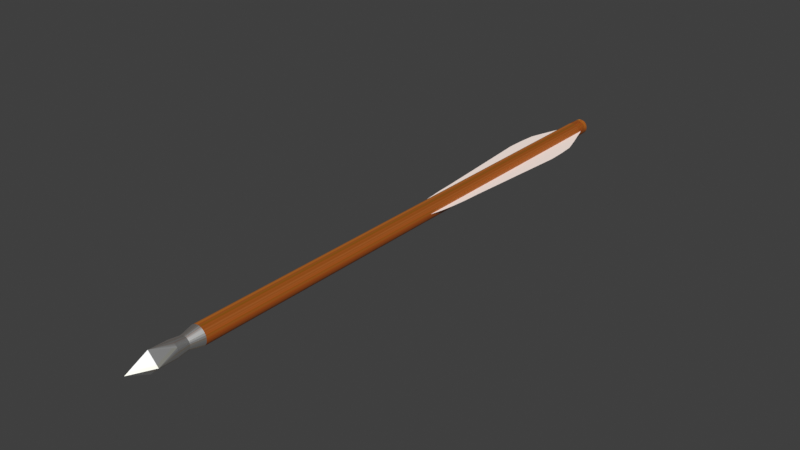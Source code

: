 # Source: bolt.blend  (saved by Blender 5.2.45; exported with 4.5.12 LTS)
import bpy
from mathutils import Matrix  # noqa: F401  (used for matrix-valued properties, if any)

bpy.ops.wm.read_factory_settings(use_empty=True)
scene = bpy.context.scene
scene.name = 'Scene'

# ---- collections
col_crossbow = bpy.data.collections.new('crossbow'); scene.collection.children.link(col_crossbow)
col_bolt = bpy.data.collections.new('bolt'); scene.collection.children.link(col_bolt)
col_scene = bpy.data.collections.new('scene'); scene.collection.children.link(col_scene)

# ---- images (referenced by path relative to the original .blend; pixels are not part of the script)
import os
ASSET_DIR = os.environ.get("B2B_ASSET_DIR", "")  # directory of the original .blend (textures are referenced by path, not embedded)
HERE = os.path.dirname(os.path.abspath(__file__))  # packed textures are extracted next to this script under _unpacked/

def load_image(name, relpath, width, height, colorspace="sRGB"):
    """Load a texture the original file referenced (path relative to the .blend, or extracted next to this script)."""
    p = next((c for c in (os.path.join(HERE, relpath), os.path.join(ASSET_DIR, relpath)) if relpath and os.path.exists(c)), "")
    if p:
        img = bpy.data.images.load(p, check_existing=True)
        img.name = name
    else:  # same state as the original file: an image datablock whose file is absent (Cycles renders it pink)
        img = bpy.data.images.new(name, width, height)
        img.source = "FILE"
        img.filepath = "//" + (relpath or name)
    img.colorspace_settings.name = colorspace
    return img
img_crossbow_string_png = load_image('crossbow_string.png', '_unpacked/crossbow_string.c989c916.png', 128, 27, 'sRGB')
img_crossbow_wood_png = load_image('crossbow_wood.png', '_unpacked/crossbow_wood.1ce1862f.png', 512, 512, 'sRGB')

# ---- materials (node trees are filled in below, after node groups)
mat_metal = bpy.data.materials.new('metal')
mat_metal.use_backface_culling_lightprobe_volume = False
mat_metal.use_transparent_shadow = False
mat_body = bpy.data.materials.new('body')
mat_body.use_backface_culling_lightprobe_volume = False
mat_body.use_transparent_shadow = False
mat_string = bpy.data.materials.new('string')
mat_string.use_backface_culling_lightprobe_volume = False
mat_string.use_transparent_shadow = False

# ---- material node trees
mat_metal.use_nodes = True; mat_metal.node_tree.nodes.clear()
_N = mat_metal.node_tree.nodes; _L = mat_metal.node_tree.links
n0 = _N.new('ShaderNodeBsdfPrincipled'); n0.name = 'Principled BSDF'; n0.location = (10, 300)
n0.distribution = 'GGX'
n0.subsurface_method = 'BURLEY'
n0.inputs[1].default_value = 1.0
n0.inputs[3].default_value = 1.45
n0.inputs[27].default_value = (0.0, 0.0, 0.0, 1.0)
n0.inputs[28].default_value = 1.0
n1 = _N.new('ShaderNodeOutputMaterial'); n1.name = 'Material Output'; n1.location = (300, 300)
n2 = _N.new('ShaderNodeTexImage'); n2.name = 'Image Texture'; n2.location = (-280, 280)
n2.image = img_crossbow_string_png
n3 = _N.new('ShaderNodeMixRGB'); n3.name = 'InventoryBrightness'; n3.location = (-220, 480)
n3.label = 'Brighter on black inventory'
n3.blend_type = 'MULTIPLY'
n3.inputs[0].default_value = 1.0
n3.inputs[2].default_value = (3.0, 3.0, 3.0, 1.0)
_L.new(n0.outputs[0], n1.inputs[0])
_L.new(n2.outputs[0], n3.inputs[1])
_L.new(n3.outputs[0], n0.inputs[0])
n1.is_active_output = True
mat_body.use_nodes = True; mat_body.node_tree.nodes.clear()
_N = mat_body.node_tree.nodes; _L = mat_body.node_tree.links
n0 = _N.new('ShaderNodeBsdfPrincipled'); n0.name = 'Principled BSDF'; n0.location = (10, 300)
n0.distribution = 'GGX'
n0.subsurface_method = 'BURLEY'
n0.inputs[3].default_value = 1.45
n0.inputs[27].default_value = (0.0, 0.0, 0.0, 1.0)
n0.inputs[28].default_value = 1.0
n1 = _N.new('ShaderNodeOutputMaterial'); n1.name = 'Material Output'; n1.location = (300, 300)
n2 = _N.new('ShaderNodeTexImage'); n2.name = 'Image Texture'; n2.location = (-280, 280)
n2.image = img_crossbow_wood_png
n3 = _N.new('ShaderNodeMixRGB'); n3.name = 'InventoryBrightness'; n3.location = (-220, 480)
n3.label = 'Brighter on black inventory'
n3.blend_type = 'MULTIPLY'
n3.inputs[0].default_value = 1.0
n3.inputs[2].default_value = (3.0, 3.0, 3.0, 1.0)
_L.new(n0.outputs[0], n1.inputs[0])
_L.new(n2.outputs[0], n3.inputs[1])
_L.new(n3.outputs[0], n0.inputs[0])
n1.is_active_output = True
mat_string.use_nodes = True; mat_string.node_tree.nodes.clear()
_N = mat_string.node_tree.nodes; _L = mat_string.node_tree.links
n0 = _N.new('ShaderNodeBsdfPrincipled'); n0.name = 'Principled BSDF'; n0.location = (10, 300)
n0.distribution = 'GGX'
n0.subsurface_method = 'BURLEY'
n0.inputs[2].default_value = 1.0
n0.inputs[3].default_value = 1.45
n0.inputs[13].default_value = 0.0
n0.inputs[20].default_value = 0.0
n0.inputs[27].default_value = (0.0, 0.0, 0.0, 1.0)
n0.inputs[28].default_value = 1.0
n1 = _N.new('ShaderNodeOutputMaterial'); n1.name = 'Material Output'; n1.location = (300, 300)
n2 = _N.new('ShaderNodeTexImage'); n2.name = 'Image Texture'; n2.location = (-280, 280)
n2.image = img_crossbow_string_png
n3 = _N.new('ShaderNodeMixRGB'); n3.name = 'InventoryBrightness'; n3.location = (-220, 480)
n3.label = 'Brighter on black inventory'
n3.blend_type = 'MULTIPLY'
n3.inputs[0].default_value = 1.0
n3.inputs[2].default_value = (3.0, 3.0, 3.0, 1.0)
_L.new(n0.outputs[0], n1.inputs[0])
_L.new(n2.outputs[0], n3.inputs[1])
_L.new(n3.outputs[0], n0.inputs[0])
n1.is_active_output = True

# ---- world
world_bolt_world = bpy.data.worlds.new('bolt World'); scene.world = world_bolt_world
world_bolt_world.use_nodes = True; world_bolt_world.node_tree.nodes.clear()
_N = world_bolt_world.node_tree.nodes; _L = world_bolt_world.node_tree.links
n0 = _N.new('ShaderNodeBackground'); n0.name = 'Background'; n0.location = (-200, 100)
n0.inputs[0].default_value = (0.05, 0.05, 0.05, 1.0)
n1 = _N.new('ShaderNodeOutputWorld'); n1.name = 'World Output'; n1.location = (200, 100)
_L.new(n0.outputs[0], n1.inputs[0])
n1.is_active_output = True

# ---- meshes
me_cylinder_001 = bpy.data.meshes.new('Cylinder.001')
me_cylinder_001.from_pydata([(1.869e-06, -0.2357, 0.02004), (0.001824, -0.2357, 0.01986), (0.003576, -0.2357, 0.01933), (0.00519, -0.2357, 0.01846), (0.006605, -0.2357, 0.0173), (0.007767, -0.2357, 0.01589), (0.00863, -0.2357, 0.01427), (0.009161, -0.2357, 0.01252), (0.009341, -0.2357, 0.0107), (0.009161, -0.2357, 0.008877), (0.00863, -0.2357, 0.007125), (0.007767, -0.2357, 0.00551), (0.006605, -0.2357, 0.004095), (0.00519, -0.2357, 0.002934), (0.003576, -0.2357, 0.002071), (0.001824, -0.2357, 0.001539), (1.868e-06, -0.2357, 0.00136), (-0.00182, -0.2357, 0.001539), (-0.003572, -0.2357, 0.002071), (-0.005187, -0.2357, 0.002934), (-0.006602, -0.2357, 0.004095), (-0.007763, -0.2357, 0.00551), (-0.008626, -0.2357, 0.007125), (-0.009158, -0.2357, 0.008877), (-0.009337, -0.2357, 0.0107), (-0.009158, -0.2357, 0.01252), (-0.008626, -0.2357, 0.01427), (-0.007763, -0.2357, 0.01589), (-0.006602, -0.2357, 0.0173), (-0.005187, -0.2357, 0.01846), (-0.003572, -0.2357, 0.01933), (-0.00182, -0.2357, 0.01986), (1.804e-06, -0.2821, 0.02125), (0.002451, -0.2492, 0.01661), (0.001251, -0.2492, 0.004421), (-0.004524, -0.2492, 0.01523), (0.001251, -0.2492, 0.01698), (0.01059, -0.2821, 0.009869), (-0.005912, -0.2492, 0.008249), (0.006403, -0.2492, 0.0107), (-0.005321, -0.2492, 0.007143), (0.00628, -0.2492, 0.01195), (-0.004524, -0.2492, 0.006172), (0.005916, -0.2492, 0.01315), (-0.003554, -0.2492, 0.005376), (1.804e-06, -0.2821, 0.0), (1.857e-06, -0.2492, 0.0171), (0.005324, -0.2492, 0.01426), (1.804e-06, -0.3045, 0.01025), (-0.002448, -0.2492, 0.004785), (-0.001247, -0.2492, 0.01698), (0.004528, -0.2492, 0.01523), (-0.01059, -0.2821, 0.009869), (0.004528, -0.2492, 0.006172), (-0.006276, -0.2492, 0.01195), (0.005324, -0.2492, 0.007143), (-0.006399, -0.2492, 0.0107), (0.005916, -0.2492, 0.008249), (-0.006276, -0.2492, 0.00945), (0.00628, -0.2492, 0.00945), (0.002451, -0.2492, 0.004785), (-0.005321, -0.2492, 0.01426), (0.003558, -0.2492, 0.005376), (-0.005912, -0.2492, 0.01315), (0.004397, -0.2611, 0.01728), (0.005596, -0.2611, 0.01629), (-0.003026, -0.2611, 0.01801), (-0.001541, -0.2611, 0.01846), (-0.001541, -0.2611, 0.00294), (-0.003026, -0.2611, 0.00339), (0.00658, -0.2611, 0.01509), (1.845e-06, -0.2611, 0.01861), (-0.004393, -0.2611, 0.004121), (0.007311, -0.2611, 0.01373), (-0.005592, -0.2611, 0.005105), (0.007761, -0.2611, 0.01224), (-0.006576, -0.2611, 0.006304), (0.007913, -0.2611, 0.0107), (-0.007307, -0.2611, 0.007671), (0.007761, -0.2611, 0.009155), (-0.007757, -0.2611, 0.009155), (0.007311, -0.2611, 0.007671), (-0.007909, -0.2611, 0.0107), (0.00658, -0.2611, 0.006304), (-0.007757, -0.2611, 0.01224), (0.005596, -0.2611, 0.005105), (-0.007307, -0.2611, 0.01373), (0.004397, -0.2611, 0.004121), (-0.006576, -0.2611, 0.01509), (0.003029, -0.2611, 0.00339), (0.001545, -0.2611, 0.01846), (-0.005592, -0.2611, 0.01629), (0.001545, -0.2611, 0.00294), (0.003029, -0.2611, 0.01801), (-0.004393, -0.2611, 0.01728), (1.844e-06, -0.2611, 0.002788), (-0.003554, -0.2492, 0.01602), (1.857e-06, -0.2492, 0.004298), (0.003558, -0.2492, 0.01602), (-0.002448, -0.2492, 0.01661), (-0.001247, -0.2492, 0.004421), (1.844e-06, 0.3045, 0.01855), (1.844e-06, 0.2874, 0.01909), (0.001534, 0.3045, 0.0184), (0.00164, 0.2874, 0.01893), (0.003007, 0.3045, 0.01795), (0.003215, 0.2874, 0.01846), (0.004365, 0.3045, 0.01723), (0.004666, 0.2874, 0.01768), (0.005555, 0.3045, 0.01625), (0.005939, 0.2874, 0.01664), (0.006531, 0.3045, 0.01506), (0.006983, 0.2874, 0.01536), (0.007257, 0.3045, 0.0137), (0.007759, 0.2874, 0.01391), (0.007704, 0.3045, 0.01223), (0.008237, 0.2874, 0.01234), (0.007855, 0.3045, 0.0107), (0.008398, 0.2874, 0.0107), (0.007704, 0.3045, 0.009167), (0.008237, 0.2874, 0.009061), (0.007257, 0.3045, 0.007694), (0.007759, 0.2874, 0.007486), (0.006531, 0.3045, 0.006336), (0.006983, 0.2874, 0.006034), (0.005555, 0.3045, 0.005146), (0.005939, 0.2874, 0.004762), (0.004365, 0.3045, 0.004169), (0.004666, 0.2874, 0.003718), (0.003007, 0.3045, 0.003444), (0.003215, 0.2874, 0.002942), (0.001534, 0.3045, 0.002997), (0.00164, 0.2874, 0.002464), (1.844e-06, 0.3045, 0.002846), (1.843e-06, 0.2874, 0.002303), (-0.00153, 0.3045, 0.002997), (-0.001636, 0.2874, 0.002464), (-0.003003, 0.3045, 0.003444), (-0.003211, 0.2874, 0.002942), (-0.004361, 0.3045, 0.004169), (-0.004663, 0.2874, 0.003718), (-0.005551, 0.3045, 0.005146), (-0.005935, 0.2874, 0.004762), (-0.006528, 0.3045, 0.006336), (-0.006979, 0.2874, 0.006034), (-0.007253, 0.3045, 0.007694), (-0.007755, 0.2874, 0.007486), (-0.0077, 0.3045, 0.009167), (-0.008233, 0.2874, 0.009061), (-0.007851, 0.3045, 0.0107), (-0.008394, 0.2874, 0.0107), (-0.0077, 0.3045, 0.01223), (-0.008233, 0.2874, 0.01234), (-0.007253, 0.3045, 0.0137), (-0.007755, 0.2874, 0.01391), (-0.006528, 0.3045, 0.01506), (-0.006979, 0.2874, 0.01536), (-0.005551, 0.3045, 0.01625), (-0.005935, 0.2874, 0.01664), (-0.004361, 0.3045, 0.01723), (-0.004663, 0.2874, 0.01768), (-0.003003, 0.3045, 0.01795), (-0.003211, 0.2874, 0.01846), (-0.00153, 0.3045, 0.0184), (-0.001636, 0.2874, 0.01893), (1.869e-06, -0.2357, 0.02004), (0.001824, -0.2357, 0.01986), (0.003576, -0.2357, 0.01933), (0.00519, -0.2357, 0.01846), (0.006605, -0.2357, 0.0173), (0.007767, -0.2357, 0.01589), (0.00863, -0.2357, 0.01427), (0.009161, -0.2357, 0.01252), (0.009341, -0.2357, 0.0107), (0.009161, -0.2357, 0.008877), (0.00863, -0.2357, 0.007125), (0.007767, -0.2357, 0.00551), (0.006605, -0.2357, 0.004095), (0.00519, -0.2357, 0.002934), (0.003576, -0.2357, 0.002071), (0.001824, -0.2357, 0.001539), (1.868e-06, -0.2357, 0.00136), (-0.00182, -0.2357, 0.001539), (-0.003572, -0.2357, 0.002071), (-0.005187, -0.2357, 0.002934), (-0.006602, -0.2357, 0.004095), (-0.007763, -0.2357, 0.00551), (-0.008626, -0.2357, 0.007125), (-0.009158, -0.2357, 0.008877), (-0.009337, -0.2357, 0.0107), (-0.009158, -0.2357, 0.01252), (-0.008626, -0.2357, 0.01427), (-0.007763, -0.2357, 0.01589), (-0.006602, -0.2357, 0.0173), (-0.005187, -0.2357, 0.01846), (-0.003572, -0.2357, 0.01933), (-0.00182, -0.2357, 0.01986), (1.121e-09, 0.3023, 0.01145), (-0.004168, 0.3013, 0.01145), (-0.006035, 0.296, 0.01145), (-0.009728, 0.2874, 0.01145), (-0.0143, 0.2738, 0.01145), (-0.01892, 0.2601, 0.01145), (-0.02342, 0.2454, 0.01145), (-0.02486, 0.2279, 0.01145), (-0.02535, 0.2096, 0.01145), (-0.01665, 0.09426, 0.01145), (-0.01569, 0.07672, 0.01145), (-0.01412, 0.06056, 0.01145), (-0.01201, 0.04639, 0.01145), (-0.009433, 0.03476, 0.01145), (-0.006497, 0.02612, 0.01145), (-0.003312, 0.0208, 0.01145), (2.496e-09, 0.01901, 0.01145), (0.003312, 0.0208, 0.01145), (0.006497, 0.02612, 0.01145), (0.009433, 0.03476, 0.01145), (0.01201, 0.04639, 0.01145), (0.01412, 0.06056, 0.01145), (0.01569, 0.07672, 0.01145), (0.01665, 0.09426, 0.01145), (0.02535, 0.2096, 0.01145), (0.02486, 0.2279, 0.01145), (0.02342, 0.2454, 0.01145), (0.01846, 0.2618, 0.01145), (0.01389, 0.2755, 0.01145), (0.01008, 0.2874, 0.01145), (0.006383, 0.296, 0.01145), (0.004168, 0.3013, 0.01145)], [], [(65, 64, 32), (30, 31, 0, 1, 2, 3, 4, 5, 6, 7, 8, 9, 10, 11, 12, 13, 14, 15, 16, 17, 18, 19, 20, 21, 22, 23, 24, 25, 26, 27, 28, 29), (18, 17, 100, 49), (67, 66, 32), (69, 68, 45), (70, 65, 32, 37), (71, 67, 32), (72, 69, 45), (73, 70, 37), (74, 72, 45, 52), (75, 73, 37), (76, 74, 52), (77, 75, 37), (78, 76, 52), (79, 77, 37), (80, 78, 52), (81, 79, 37), (82, 80, 52), (83, 81, 37), (84, 82, 52), (85, 83, 37), (86, 84, 52), (87, 85, 37, 45), (88, 86, 52), (89, 87, 45), (90, 71, 32), (91, 88, 52, 32), (92, 89, 45), (93, 90, 32), (94, 91, 32), (95, 92, 45), (64, 93, 32), (66, 94, 32), (68, 95, 45), (100, 97, 95, 68), (99, 96, 94, 66), (98, 33, 93, 64), (97, 34, 92, 95), (96, 35, 91, 94), (33, 36, 90, 93), (34, 60, 89, 92), (35, 61, 88, 91), (36, 46, 71, 90), (60, 62, 87, 89), (61, 63, 86, 88), (62, 53, 85, 87), (63, 54, 84, 86), (53, 55, 83, 85), (54, 56, 82, 84), (55, 57, 81, 83), (56, 58, 80, 82), (57, 59, 79, 81), (58, 38, 78, 80), (59, 39, 77, 79), (38, 40, 76, 78), (39, 41, 75, 77), (40, 42, 74, 76), (41, 43, 73, 75), (42, 44, 72, 74), (43, 47, 70, 73), (44, 49, 69, 72), (46, 50, 67, 71), (47, 51, 65, 70), (49, 100, 68, 69), (50, 99, 66, 67), (51, 98, 64, 65), (31, 30, 99, 50), (37, 32, 48), (52, 45, 48), (32, 52, 48), (4, 3, 98, 51), (45, 37, 48), (5, 4, 51, 47), (0, 31, 50, 46), (19, 18, 49, 44), (6, 5, 47, 43), (20, 19, 44, 42), (7, 6, 43, 41), (21, 20, 42, 40), (8, 7, 41, 39), (22, 21, 40, 38), (9, 8, 39, 59), (23, 22, 38, 58), (10, 9, 59, 57), (24, 23, 58, 56), (11, 10, 57, 55), (25, 24, 56, 54), (12, 11, 55, 53), (26, 25, 54, 63), (13, 12, 53, 62), (27, 26, 63, 61), (14, 13, 62, 60), (1, 0, 46, 36), (28, 27, 61, 35), (15, 14, 60, 34), (2, 1, 36, 33), (29, 28, 35, 96), (16, 15, 34, 97), (3, 2, 33, 98), (30, 29, 96, 99), (17, 16, 97, 100), (101, 102, 104, 103), (103, 104, 106, 105), (105, 106, 108, 107), (107, 108, 110, 109), (109, 110, 112, 111), (111, 112, 114, 113), (113, 114, 116, 115), (115, 116, 118, 117), (117, 118, 120, 119), (119, 120, 122, 121), (121, 122, 124, 123), (123, 124, 126, 125), (125, 126, 128, 127), (127, 128, 130, 129), (129, 130, 132, 131), (131, 132, 134, 133), (133, 134, 136, 135), (135, 136, 138, 137), (137, 138, 140, 139), (139, 140, 142, 141), (141, 142, 144, 143), (143, 144, 146, 145), (145, 146, 148, 147), (147, 148, 150, 149), (149, 150, 152, 151), (151, 152, 154, 153), (153, 154, 156, 155), (155, 156, 158, 157), (157, 158, 160, 159), (159, 160, 162, 161), (114, 112, 170, 171), (161, 162, 164, 163), (163, 164, 102, 101), (101, 103, 105, 107, 109, 111, 113, 115, 117, 119, 121, 123, 125, 127, 129, 131, 133, 135, 137, 139, 141, 143, 145, 147, 149, 151, 153, 155, 157, 159, 161, 163), (132, 130, 179, 180), (150, 148, 188, 189), (106, 104, 166, 167), (124, 122, 175, 176), (142, 140, 184, 185), (160, 158, 193, 194), (116, 114, 171, 172), (134, 132, 180, 181), (152, 150, 189, 190), (108, 106, 167, 168), (126, 124, 176, 177), (144, 142, 185, 186), (162, 160, 194, 195), (118, 116, 172, 173), (136, 134, 181, 182), (154, 152, 190, 191), (110, 108, 168, 169), (128, 126, 177, 178), (146, 144, 186, 187), (164, 162, 195, 196), (120, 118, 173, 174), (138, 136, 182, 183), (156, 154, 191, 192), (112, 110, 169, 170), (130, 128, 178, 179), (148, 146, 187, 188), (104, 102, 165, 166), (102, 164, 196, 165), (122, 120, 174, 175), (140, 138, 183, 184), (158, 156, 192, 193), (198, 199, 200, 201, 202, 203, 204, 205, 206, 207, 208, 209, 210, 211, 212, 213, 214, 215, 216, 217, 218, 219, 220, 221, 222, 223, 224, 225, 226, 227, 228, 197)])
me_cylinder_001.polygons.foreach_set('material_index', [0, 0, 0, 0, 0, 0, 0, 0, 0, 0, 0, 0, 0, 0, 0, 0, 0, 0, 0, 0, 0, 0, 0, 0, 0, 0, 0, 0, 0, 0, 0, 0, 0, 0, 0, 0, 0, 0, 0, 0, 0, 0, 0, 0, 0, 0, 0, 0, 0, 0, 0, 0, 0, 0, 0, 0, 0, 0, 0, 0, 0, 0, 0, 0, 0, 0, 0, 0, 0, 0, 0, 0, 0, 0, 0, 0, 0, 0, 0, 0, 0, 0, 0, 0, 0, 0, 0, 0, 0, 0, 0, 0, 0, 0, 0, 0, 0, 0, 0, 0, 0, 1, 1, 1, 1, 1, 1, 1, 1, 1, 1, 1, 1, 1, 1, 1, 1, 1, 1, 1, 1, 1, 1, 1, 1, 1, 1, 1, 1, 1, 1, 1, 1, 1, 1, 1, 1, 1, 1, 1, 1, 1, 1, 1, 1, 1, 1, 1, 1, 1, 1, 1, 1, 1, 1, 1, 1, 1, 1, 1, 1, 1, 1, 1, 1, 1, 2])
_uv = me_cylinder_001.uv_layers.new(name='UVMap')
_uv.uv.foreach_set('vector', [0.875, 1.0, 0.9062, 1.0, 0.875, 1.0, 0.0625, 1.0, 0.03125, 1.0, 1.0, 1.0, 0.9688, 1.0, 0.9375, 1.0, 0.9062, 1.0, 0.875, 1.0, 0.8438, 1.0, 0.8125, 1.0, 0.7812, 1.0, 0.75, 1.0, 0.7188, 1.0, 0.6875, 1.0, 0.6562, 1.0, 0.625, 1.0, 0.5938, 1.0, 0.5625, 1.0, 0.5312, 1.0, 0.5, 1.0, 0.4688, 1.0, 0.4375, 1.0, 0.4062, 1.0, 0.375, 1.0, 0.3438, 1.0, 0.3125, 1.0, 0.2812, 1.0, 0.25, 1.0, 0.2188, 1.0, 0.1875, 1.0, 0.1562, 1.0, 0.125, 1.0, 0.09375, 1.0, 0.4375, 1.0, 0.4688, 1.0, 0.4688, 1.0, 0.4375, 1.0, 0.03125, 1.0, 0.0625, 1.0, 0.03125, 1.0, 0.4375, 1.0, 0.4688, 1.0, 0.4375, 1.0, 0.8438, 1.0, 0.875, 1.0, 0.875, 1.0, 0.8438, 1.0, 0.0, 1.0, 0.03125, 1.0, 0.0, 1.0, 0.4062, 1.0, 0.4375, 1.0, 0.4062, 1.0, 0.8125, 1.0, 0.8438, 1.0, 0.8125, 1.0, 0.375, 1.0, 0.4062, 1.0, 0.4062, 1.0, 0.375, 1.0, 0.7812, 1.0, 0.8125, 1.0, 0.7812, 1.0, 0.3438, 1.0, 0.375, 1.0, 0.3438, 1.0, 0.75, 1.0, 0.7812, 1.0, 0.75, 1.0, 0.3125, 1.0, 0.3438, 1.0, 0.3125, 1.0, 0.7188, 1.0, 0.75, 1.0, 0.7188, 1.0, 0.2812, 1.0, 0.3125, 1.0, 0.2812, 1.0, 0.6875, 1.0, 0.7188, 1.0, 0.6875, 1.0, 0.25, 1.0, 0.2812, 1.0, 0.25, 1.0, 0.6562, 1.0, 0.6875, 1.0, 0.6562, 1.0, 0.2188, 1.0, 0.25, 1.0, 0.2188, 1.0, 0.625, 1.0, 0.6562, 1.0, 0.625, 1.0, 0.1875, 1.0, 0.2188, 1.0, 0.1875, 1.0, 0.5938, 1.0, 0.625, 1.0, 0.625, 1.0, 0.5938, 1.0, 0.1562, 1.0, 0.1875, 1.0, 0.1562, 1.0, 0.5625, 1.0, 0.5938, 1.0, 0.5625, 1.0, 0.9688, 1.0, 1.0, 1.0, 0.9688, 1.0, 0.125, 1.0, 0.1562, 1.0, 0.1562, 1.0, 0.125, 1.0, 0.5312, 1.0, 0.5625, 1.0, 0.5312, 1.0, 0.9375, 1.0, 0.9688, 1.0, 0.9375, 1.0, 0.09375, 1.0, 0.125, 1.0, 0.09375, 1.0, 0.5, 1.0, 0.5312, 1.0, 0.5, 1.0, 0.9062, 1.0, 0.9375, 1.0, 0.9062, 1.0, 0.0625, 1.0, 0.09375, 1.0, 0.0625, 1.0, 0.4688, 1.0, 0.5, 1.0, 0.4688, 1.0, 0.4688, 1.0, 0.5, 1.0, 0.5, 1.0, 0.4688, 1.0, 0.0625, 1.0, 0.09375, 1.0, 0.09375, 1.0, 0.0625, 1.0, 0.9062, 1.0, 0.9375, 1.0, 0.9375, 1.0, 0.9062, 1.0, 0.5, 1.0, 0.5312, 1.0, 0.5312, 1.0, 0.5, 1.0, 0.09375, 1.0, 0.125, 1.0, 0.125, 1.0, 0.09375, 1.0, 0.9375, 1.0, 0.9688, 1.0, 0.9688, 1.0, 0.9375, 1.0, 0.5312, 1.0, 0.5625, 1.0, 0.5625, 1.0, 0.5312, 1.0, 0.125, 1.0, 0.1562, 1.0, 0.1562, 1.0, 0.125, 1.0, 0.9688, 1.0, 1.0, 1.0, 1.0, 1.0, 0.9688, 1.0, 0.5625, 1.0, 0.5938, 1.0, 0.5938, 1.0, 0.5625, 1.0, 0.1562, 1.0, 0.1875, 1.0, 0.1875, 1.0, 0.1562, 1.0, 0.5938, 1.0, 0.625, 1.0, 0.625, 1.0, 0.5938, 1.0, 0.1875, 1.0, 0.2188, 1.0, 0.2188, 1.0, 0.1875, 1.0, 0.625, 1.0, 0.6562, 1.0, 0.6562, 1.0, 0.625, 1.0, 0.2188, 1.0, 0.25, 1.0, 0.25, 1.0, 0.2188, 1.0, 0.6562, 1.0, 0.6875, 1.0, 0.6875, 1.0, 0.6562, 1.0, 0.25, 1.0, 0.2812, 1.0, 0.2812, 1.0, 0.25, 1.0, 0.6875, 1.0, 0.7188, 1.0, 0.7188, 1.0, 0.6875, 1.0, 0.2812, 1.0, 0.3125, 1.0, 0.3125, 1.0, 0.2812, 1.0, 0.7188, 1.0, 0.75, 1.0, 0.75, 1.0, 0.7188, 1.0, 0.3125, 1.0, 0.3438, 1.0, 0.3438, 1.0, 0.3125, 1.0, 0.75, 1.0, 0.7812, 1.0, 0.7812, 1.0, 0.75, 1.0, 0.3438, 1.0, 0.375, 1.0, 0.375, 1.0, 0.3438, 1.0, 0.7812, 1.0, 0.8125, 1.0, 0.8125, 1.0, 0.7812, 1.0, 0.375, 1.0, 0.4062, 1.0, 0.4062, 1.0, 0.375, 1.0, 0.8125, 1.0, 0.8438, 1.0, 0.8438, 1.0, 0.8125, 1.0, 0.4062, 1.0, 0.4375, 1.0, 0.4375, 1.0, 0.4062, 1.0, 0.0, 1.0, 0.03125, 1.0, 0.03125, 1.0, 0.0, 1.0, 0.8438, 1.0, 0.875, 1.0, 0.875, 1.0, 0.8438, 1.0, 0.4375, 1.0, 0.4688, 1.0, 0.4688, 1.0, 0.4375, 1.0, 0.03125, 1.0, 0.0625, 1.0, 0.0625, 1.0, 0.03125, 1.0, 0.875, 1.0, 0.9062, 1.0, 0.9062, 1.0, 0.875, 1.0, 0.03125, 1.0, 0.0625, 1.0, 0.0625, 1.0, 0.03125, 1.0, 0.8438, 1.0, 0.875, 1.0, 0.8438, 1.0, 0.375, 1.0, 0.4062, 1.0, 0.375, 1.0, 0.125, 1.0, 0.1562, 1.0, 0.125, 1.0, 0.875, 1.0, 0.9062, 1.0, 0.9062, 1.0, 0.875, 1.0, 0.5938, 1.0, 0.625, 1.0, 0.5938, 1.0, 0.8438, 1.0, 0.875, 1.0, 0.875, 1.0, 0.8438, 1.0, 0.0, 1.0, 0.03125, 1.0, 0.03125, 1.0, 0.0, 1.0, 0.4062, 1.0, 0.4375, 1.0, 0.4375, 1.0, 0.4062, 1.0, 0.8125, 1.0, 0.8438, 1.0, 0.8438, 1.0, 0.8125, 1.0, 0.375, 1.0, 0.4062, 1.0, 0.4062, 1.0, 0.375, 1.0, 0.7812, 1.0, 0.8125, 1.0, 0.8125, 1.0, 0.7812, 1.0, 0.3438, 1.0, 0.375, 1.0, 0.375, 1.0, 0.3438, 1.0, 0.75, 1.0, 0.7812, 1.0, 0.7812, 1.0, 0.75, 1.0, 0.3125, 1.0, 0.3438, 1.0, 0.3438, 1.0, 0.3125, 1.0, 0.7188, 1.0, 0.75, 1.0, 0.75, 1.0, 0.7188, 1.0, 0.2812, 1.0, 0.3125, 1.0, 0.3125, 1.0, 0.2812, 1.0, 0.6875, 1.0, 0.7188, 1.0, 0.7188, 1.0, 0.6875, 1.0, 0.25, 1.0, 0.2812, 1.0, 0.2812, 1.0, 0.25, 1.0, 0.6562, 1.0, 0.6875, 1.0, 0.6875, 1.0, 0.6562, 1.0, 0.2188, 1.0, 0.25, 1.0, 0.25, 1.0, 0.2188, 1.0, 0.625, 1.0, 0.6562, 1.0, 0.6562, 1.0, 0.625, 1.0, 0.1875, 1.0, 0.2188, 1.0, 0.2188, 1.0, 0.1875, 1.0, 0.5938, 1.0, 0.625, 1.0, 0.625, 1.0, 0.5938, 1.0, 0.1562, 1.0, 0.1875, 1.0, 0.1875, 1.0, 0.1562, 1.0, 0.5625, 1.0, 0.5938, 1.0, 0.5938, 1.0, 0.5625, 1.0, 0.9688, 1.0, 1.0, 1.0, 1.0, 1.0, 0.9688, 1.0, 0.125, 1.0, 0.1562, 1.0, 0.1562, 1.0, 0.125, 1.0, 0.5312, 1.0, 0.5625, 1.0, 0.5625, 1.0, 0.5312, 1.0, 0.9375, 1.0, 0.9688, 1.0, 0.9688, 1.0, 0.9375, 1.0, 0.09375, 1.0, 0.125, 1.0, 0.125, 1.0, 0.09375, 1.0, 0.5, 1.0, 0.5312, 1.0, 0.5312, 1.0, 0.5, 1.0, 0.9062, 1.0, 0.9375, 1.0, 0.9375, 1.0, 0.9062, 1.0, 0.0625, 1.0, 0.09375, 1.0, 0.09375, 1.0, 0.0625, 1.0, 0.4688, 1.0, 0.5, 1.0, 0.5, 1.0, 0.4688, 1.0, 1.0, 0.5, 1.0, 1.0, 0.9688, 1.0, 0.9688, 0.5, 0.9688, 0.5, 0.9688, 1.0, 0.9375, 1.0, 0.9375, 0.5, 0.9375, 0.5, 0.9375, 1.0, 0.9062, 1.0, 0.9062, 0.5, 0.9062, 0.5, 0.9062, 1.0, 0.875, 1.0, 0.875, 0.5, 0.875, 0.5, 0.875, 1.0, 0.8438, 1.0, 0.8438, 0.5, 0.8438, 0.5, 0.8438, 1.0, 0.8125, 1.0, 0.8125, 0.5, 0.8125, 0.5, 0.8125, 1.0, 0.7812, 1.0, 0.7812, 0.5, 0.7812, 0.5, 0.7812, 1.0, 0.75, 1.0, 0.75, 0.5, 0.75, 0.5, 0.75, 1.0, 0.7188, 1.0, 0.7188, 0.5, 0.7188, 0.5, 0.7188, 1.0, 0.6875, 1.0, 0.6875, 0.5, 0.6875, 0.5, 0.6875, 1.0, 0.6562, 1.0, 0.6562, 0.5, 0.6562, 0.5, 0.6562, 1.0, 0.625, 1.0, 0.625, 0.5, 0.625, 0.5, 0.625, 1.0, 0.5938, 1.0, 0.5938, 0.5, 0.5938, 0.5, 0.5938, 1.0, 0.5625, 1.0, 0.5625, 0.5, 0.5625, 0.5, 0.5625, 1.0, 0.5312, 1.0, 0.5312, 0.5, 0.5312, 0.5, 0.5312, 1.0, 0.5, 1.0, 0.5, 0.5, 0.5, 0.5, 0.5, 1.0, 0.4688, 1.0, 0.4688, 0.5, 0.4688, 0.5, 0.4688, 1.0, 0.4375, 1.0, 0.4375, 0.5, 0.4375, 0.5, 0.4375, 1.0, 0.4062, 1.0, 0.4062, 0.5, 0.4062, 0.5, 0.4062, 1.0, 0.375, 1.0, 0.375, 0.5, 0.375, 0.5, 0.375, 1.0, 0.3438, 1.0, 0.3438, 0.5, 0.3438, 0.5, 0.3438, 1.0, 0.3125, 1.0, 0.3125, 0.5, 0.3125, 0.5, 0.3125, 1.0, 0.2812, 1.0, 0.2812, 0.5, 0.2812, 0.5, 0.2812, 1.0, 0.25, 1.0, 0.25, 0.5, 0.25, 0.5, 0.25, 1.0, 0.2188, 1.0, 0.2188, 0.5, 0.2188, 0.5, 0.2188, 1.0, 0.1875, 1.0, 0.1875, 0.5, 0.1875, 0.5, 0.1875, 1.0, 0.1562, 1.0, 0.1562, 0.5, 0.1562, 0.5, 0.1562, 1.0, 0.125, 1.0, 0.125, 0.5, 0.125, 0.5, 0.125, 1.0, 0.09375, 1.0, 0.09375, 0.5, 0.09375, 0.5, 0.09375, 1.0, 0.0625, 1.0, 0.0625, 0.5, 0.8125, 1.0, 0.8438, 1.0, 0.8438, 1.0, 0.8125, 1.0, 0.0625, 0.5, 0.0625, 1.0, 0.03125, 1.0, 0.03125, 0.5, 0.03125, 0.5, 0.03125, 1.0, 0.0, 1.0, 0.0, 0.5, 0.75, 0.49, 0.7968, 0.4854, 0.8418, 0.4717, 0.8833, 0.4496, 0.9197, 0.4197, 0.9496, 0.3833, 0.9717, 0.3418, 0.9854, 0.2968, 0.99, 0.25, 0.9854, 0.2032, 0.9717, 0.1582, 0.9496, 0.1167, 0.9197, 0.08029, 0.8833, 0.05045, 0.8418, 0.02827, 0.7968, 0.01461, 0.75, 0.01, 0.7032, 0.01461, 0.6582, 0.02827, 0.6167, 0.05045, 0.5803, 0.08029, 0.5504, 0.1167, 0.5283, 0.1582, 0.5146, 0.2032, 0.51, 0.25, 0.5146, 0.2968, 0.5283, 0.3418, 0.5504, 0.3833, 0.5803, 0.4197, 0.6167, 0.4496, 0.6582, 0.4717, 0.7032, 0.4854, 0.5312, 1.0, 0.5625, 1.0, 0.5625, 1.0, 0.5312, 1.0, 0.25, 1.0, 0.2812, 1.0, 0.2812, 1.0, 0.25, 1.0, 0.9375, 1.0, 0.9688, 1.0, 0.9688, 1.0, 0.9375, 1.0, 0.6562, 1.0, 0.6875, 1.0, 0.6875, 1.0, 0.6562, 1.0, 0.375, 1.0, 0.4062, 1.0, 0.4062, 1.0, 0.375, 1.0, 0.09375, 1.0, 0.125, 1.0, 0.125, 1.0, 0.09375, 1.0, 0.7812, 1.0, 0.8125, 1.0, 0.8125, 1.0, 0.7812, 1.0, 0.5, 1.0, 0.5312, 1.0, 0.5312, 1.0, 0.5, 1.0, 0.2188, 1.0, 0.25, 1.0, 0.25, 1.0, 0.2188, 1.0, 0.9062, 1.0, 0.9375, 1.0, 0.9375, 1.0, 0.9062, 1.0, 0.625, 1.0, 0.6562, 1.0, 0.6562, 1.0, 0.625, 1.0, 0.3438, 1.0, 0.375, 1.0, 0.375, 1.0, 0.3438, 1.0, 0.0625, 1.0, 0.09375, 1.0, 0.09375, 1.0, 0.0625, 1.0, 0.75, 1.0, 0.7812, 1.0, 0.7812, 1.0, 0.75, 1.0, 0.4688, 1.0, 0.5, 1.0, 0.5, 1.0, 0.4688, 1.0, 0.1875, 1.0, 0.2188, 1.0, 0.2188, 1.0, 0.1875, 1.0, 0.875, 1.0, 0.9062, 1.0, 0.9062, 1.0, 0.875, 1.0, 0.5938, 1.0, 0.625, 1.0, 0.625, 1.0, 0.5938, 1.0, 0.3125, 1.0, 0.3438, 1.0, 0.3438, 1.0, 0.3125, 1.0, 0.03125, 1.0, 0.0625, 1.0, 0.0625, 1.0, 0.03125, 1.0, 0.7188, 1.0, 0.75, 1.0, 0.75, 1.0, 0.7188, 1.0, 0.4375, 1.0, 0.4688, 1.0, 0.4688, 1.0, 0.4375, 1.0, 0.1562, 1.0, 0.1875, 1.0, 0.1875, 1.0, 0.1562, 1.0, 0.8438, 1.0, 0.875, 1.0, 0.875, 1.0, 0.8438, 1.0, 0.5625, 1.0, 0.5938, 1.0, 0.5938, 1.0, 0.5625, 1.0, 0.2812, 1.0, 0.3125, 1.0, 0.3125, 1.0, 0.2812, 1.0, 0.9688, 1.0, 1.0, 1.0, 1.0, 1.0, 0.9688, 1.0, 0.0, 1.0, 0.03125, 1.0, 0.03125, 1.0, 0.0, 1.0, 0.6875, 1.0, 0.7188, 1.0, 0.7188, 1.0, 0.6875, 1.0, 0.4062, 1.0, 0.4375, 1.0, 0.4375, 1.0, 0.4062, 1.0, 0.125, 1.0, 0.1562, 1.0, 0.1562, 1.0, 0.125, 1.0, 0.0, 0.0, 0.0, 0.0, 0.0, 0.0, 0.0, 0.0, 0.0, 0.0, 0.0, 0.0, 0.0, 0.0, 0.0, 0.0, 0.0, 0.0, 0.0, 0.0, 0.0, 0.0, 0.0, 0.0, 0.0, 0.0, 0.0, 0.0, 0.0, 0.0, 0.0, 0.0, 0.0, 0.0, 0.0, 0.0, 0.0, 0.0, 0.0, 0.0, 0.0, 0.0, 0.0, 0.0, 0.0, 0.0, 0.0, 0.0, 0.0, 0.0, 0.0, 0.0, 0.0, 0.0, 0.0, 0.0, 0.0, 0.0, 0.0, 0.0, 0.0, 0.0, 0.0, 0.0])
me_cylinder_001.materials.append(mat_metal)
me_cylinder_001.materials.append(mat_body)
me_cylinder_001.materials.append(mat_string)
me_cylinder_001.use_remesh_fix_poles = True
me_cylinder_001.use_remesh_preserve_attributes = False
me_cylinder_001.update()

# ---- objects
ob_bolt = bpy.data.objects.new('bolt', me_cylinder_001)

# ---- transforms, parenting, visibility, modifiers, constraints
ob_bolt.location = (0.0, 0.0, 0.0)

# ---- collection membership
scene.collection.objects.link(ob_bolt)

# ---- scene / render settings (as saved in the file)
scene.frame_start = 1; scene.frame_end = 250; scene.frame_set(1)
scene.render.engine = 'BLENDER_EEVEE_NEXT'
scene.render.bake_bias = 0.0
scene.render.bake_samples = 0
scene.cycles.use_denoising = False
scene.cycles.samples = 128
scene.cycles.sampling_pattern = 'TABULATED_SOBOL'
scene.cycles.use_adaptive_sampling = False
scene.cycles.use_light_tree = False
scene.eevee.fast_gi_thickness_near = 0.1
scene.eevee.fast_gi_thickness_far = 0.0
scene.view_settings.view_transform = 'Standard'
bpy.context.view_layer.update()

# ---- added for rendering (the .blend has no active camera and no usable light): camera, sun
cam_auto = bpy.data.cameras.new('AutoCamera')
cam_auto.lens = 50.0
cam_auto.sensor_width = 36.0
cam_auto.clip_end = 1000.0
ob_auto_camera = bpy.data.objects.new('AutoCamera', cam_auto)
scene.collection.objects.link(ob_auto_camera)
ob_auto_camera.location = (0.565782, -0.678938, 0.463252)
ob_auto_camera.rotation_euler = (1.09748, -7.21219e-08, 0.694738)
scene.camera = ob_auto_camera
light_auto_sun = bpy.data.lights.new('AutoSun', 'SUN')
light_auto_sun.energy = 3.0
light_auto_sun.angle = 0.0523599
ob_auto_sun = bpy.data.objects.new('AutoSun', light_auto_sun)
scene.collection.objects.link(ob_auto_sun)
ob_auto_sun.rotation_euler = (0.872665, 0.174533, 0.523599)
bpy.context.view_layer.update()
